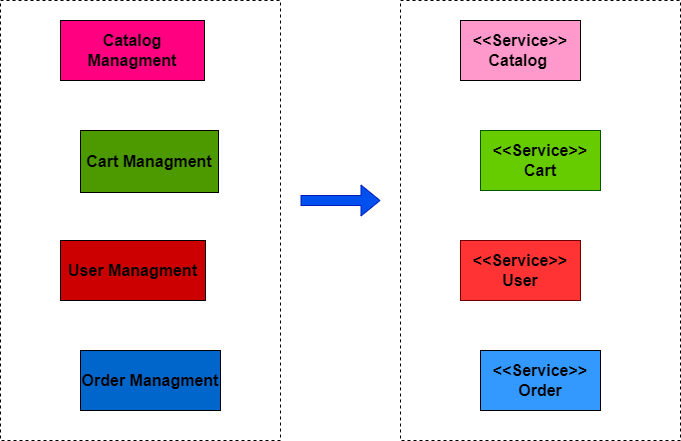

The diagram above was exported from draw.io. Its source (the exported page's mxGraphModel, read from the mxfile embedded in the PNG):
<mxGraphModel dx="1130" dy="784" grid="0" gridSize="10" guides="1" tooltips="1" connect="1" arrows="1" fold="1" page="0" pageScale="1" pageWidth="827" pageHeight="1169" background="none" math="0" shadow="0">
  <root>
    <mxCell id="0" />
    <mxCell id="1" parent="0" />
    <mxCell id="2" value="" style="rounded=0;whiteSpace=wrap;html=1;fillColor=none;dashed=1;strokeColor=#000000;fontColor=default;" parent="1" vertex="1">
      <mxGeometry x="80" y="80" width="280" height="440" as="geometry" />
    </mxCell>
    <mxCell id="3" value="&lt;b style=&quot;font-size: 16px&quot;&gt;Catalog Managment&lt;/b&gt;" style="rounded=0;whiteSpace=wrap;html=1;strokeColor=#000000;fillColor=#FF0080;fontColor=#000000;labelBackgroundColor=none;fontSize=16;" parent="1" vertex="1">
      <mxGeometry x="140" y="100" width="144" height="60" as="geometry" />
    </mxCell>
    <mxCell id="4" value="&lt;b&gt;User&amp;nbsp;&lt;/b&gt;&lt;b style=&quot;border-color: var(--border-color);&quot;&gt;Managment&lt;/b&gt;" style="rounded=0;whiteSpace=wrap;html=1;strokeColor=#000000;fillColor=#CC0000;fontColor=#000000;fontSize=16;" parent="1" vertex="1">
      <mxGeometry x="140" y="320" width="145" height="60" as="geometry" />
    </mxCell>
    <mxCell id="5" value="&lt;b&gt;Order&amp;nbsp;&lt;/b&gt;&lt;b style=&quot;border-color: var(--border-color);&quot;&gt;Managment&lt;/b&gt;" style="rounded=0;whiteSpace=wrap;html=1;strokeColor=#000000;fillColor=#0066CC;fontColor=#000000;fontSize=16;" parent="1" vertex="1">
      <mxGeometry x="160" y="430" width="140" height="60" as="geometry" />
    </mxCell>
    <mxCell id="6" value="&lt;b&gt;Cart&amp;nbsp;&lt;/b&gt;&lt;b style=&quot;border-color: var(--border-color);&quot;&gt;Managment&lt;/b&gt;" style="rounded=0;whiteSpace=wrap;html=1;strokeColor=#000000;fillColor=#4D9900;fontColor=#000000;fontSize=16;align=center;" parent="1" vertex="1">
      <mxGeometry x="160" y="210" width="138" height="62" as="geometry" />
    </mxCell>
    <mxCell id="8" value="" style="rounded=0;whiteSpace=wrap;html=1;fillColor=none;dashed=1;strokeColor=#000000;fontSize=16;" parent="1" vertex="1">
      <mxGeometry x="480" y="80" width="280" height="440" as="geometry" />
    </mxCell>
    <mxCell id="9" value="&lt;b style=&quot;font-size: 16px;&quot;&gt;&amp;lt;&amp;lt;Service&amp;gt;&amp;gt;&lt;br style=&quot;font-size: 16px;&quot;&gt;&lt;/b&gt;&lt;b style=&quot;border-color: var(--border-color);&quot;&gt;Catalog&amp;nbsp;&lt;/b&gt;&lt;b style=&quot;font-size: 16px;&quot;&gt;&lt;br style=&quot;font-size: 16px;&quot;&gt;&lt;/b&gt;" style="rounded=0;whiteSpace=wrap;html=1;strokeColor=#000000;fillColor=#FF99CC;fontColor=#000000;labelBackgroundColor=none;fontSize=16;" parent="1" vertex="1">
      <mxGeometry x="540" y="100" width="120" height="60" as="geometry" />
    </mxCell>
    <mxCell id="10" value="&lt;b style=&quot;font-size: 16px&quot;&gt;&lt;font color=&quot;#000000&quot;&gt;&amp;lt;&amp;lt;Service&amp;gt;&amp;gt;&lt;br style=&quot;font-size: 16px&quot;&gt;User&lt;/font&gt;&lt;br style=&quot;font-size: 16px&quot;&gt;&lt;/b&gt;" style="rounded=0;whiteSpace=wrap;html=1;strokeColor=#6F0000;fillColor=#FF3333;fontColor=#ffffff;fontSize=16;" parent="1" vertex="1">
      <mxGeometry x="540" y="320" width="120" height="60" as="geometry" />
    </mxCell>
    <mxCell id="11" value="&lt;b style=&quot;font-size: 16px;&quot;&gt;&amp;lt;&amp;lt;Service&amp;gt;&amp;gt;&lt;br style=&quot;font-size: 16px;&quot;&gt;Order&lt;br style=&quot;font-size: 16px;&quot;&gt;&lt;/b&gt;" style="rounded=0;whiteSpace=wrap;html=1;strokeColor=#000000;fillColor=#3399FF;fontColor=#000000;fontSize=16;" parent="1" vertex="1">
      <mxGeometry x="560" y="430" width="120" height="60" as="geometry" />
    </mxCell>
    <mxCell id="12" value="&lt;b style=&quot;font-size: 16px&quot;&gt;&lt;font color=&quot;#000000&quot;&gt;&amp;lt;&amp;lt;Service&amp;gt;&amp;gt;&lt;br style=&quot;font-size: 16px&quot;&gt;Cart&lt;/font&gt;&lt;br style=&quot;font-size: 16px&quot;&gt;&lt;/b&gt;" style="rounded=0;whiteSpace=wrap;html=1;strokeColor=#005700;fillColor=#66CC00;fontColor=#ffffff;fontSize=16;" parent="1" vertex="1">
      <mxGeometry x="560" y="210" width="120" height="60" as="geometry" />
    </mxCell>
    <mxCell id="13" value="" style="shape=flexArrow;endArrow=classic;html=1;fontColor=#FFFFFF;fillColor=#0050ef;shadow=0;labelBackgroundColor=default;strokeColor=#001DBC;" parent="1" edge="1">
      <mxGeometry width="50" height="50" relative="1" as="geometry">
        <mxPoint x="380" y="280" as="sourcePoint" />
        <mxPoint x="460" y="280" as="targetPoint" />
      </mxGeometry>
    </mxCell>
  </root>
</mxGraphModel>